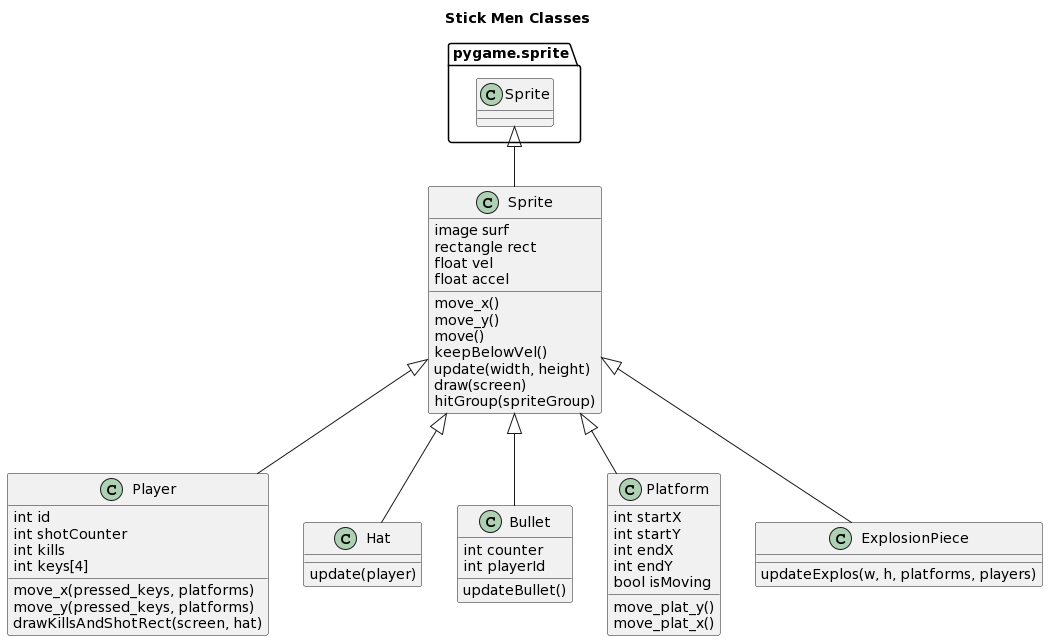

The diagram above was rendered by PlantUML. Its source (embedded in the PNG):
@startuml
title Stick Men Classes

class pygame.sprite.Sprite 

class Sprite {
    image surf
    rectangle rect
    float vel
    float accel
    move_x()
    move_y()
    move()
    keepBelowVel()
    update(width, height)
    draw(screen)
    hitGroup(spriteGroup)
}



class Player {
  int id
  int shotCounter
  int kills
  int keys[4]
  move_x(pressed_keys, platforms)
  move_y(pressed_keys, platforms)
  drawKillsAndShotRect(screen, hat)
  
}

class Hat {
  update(player)
}

class Bullet {
  int counter
  int playerId
  updateBullet()
}

class Platform {
  int startX
  int startY
  int endX
  int endY
  bool isMoving
  move_plat_y()
  move_plat_x()
}

class ExplosionPiece {
  updateExplos(w, h, platforms, players)
}


pygame.sprite.Sprite <|-- Sprite

Sprite <|-- Player
Sprite <|-- Hat
Sprite <|-- Bullet
Sprite <|-- Platform
Sprite <|-- ExplosionPiece
@enduml